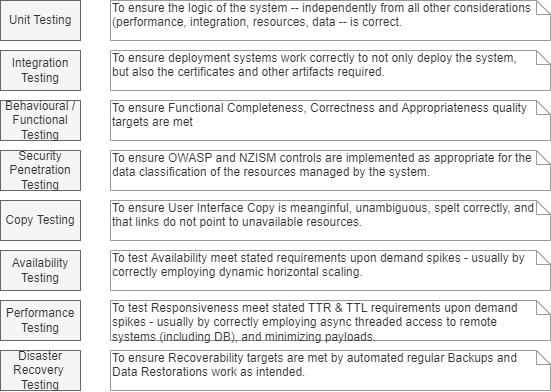

The diagram above was exported from draw.io. Its source (the exported page's mxGraphModel, read from the mxfile embedded in the PNG):
<mxGraphModel dx="782" dy="515" grid="1" gridSize="10" guides="1" tooltips="1" connect="1" arrows="1" fold="1" page="1" pageScale="1" pageWidth="827" pageHeight="1169" math="0" shadow="0">
  <root>
    <mxCell id="MHrPchpe5pD9uzdOe4e_-0" />
    <mxCell id="MHrPchpe5pD9uzdOe4e_-1" value="About" parent="MHrPchpe5pD9uzdOe4e_-0" />
    <mxCell id="XQVo9xtHHpdXn1KIrFOA-13" value="Boxes" parent="MHrPchpe5pD9uzdOe4e_-0" />
    <mxCell id="6oV5lopjNsyYedhPLHXI-2" value="Unit Testing" style="rounded=0;whiteSpace=wrap;html=1;strokeColor=#666666;strokeWidth=1;fillColor=#f5f5f5;fontSize=12;fontColor=#333333;align=center;" parent="XQVo9xtHHpdXn1KIrFOA-13" vertex="1">
      <mxGeometry x="120" y="230" width="80" height="40" as="geometry" />
    </mxCell>
    <mxCell id="6oV5lopjNsyYedhPLHXI-3" value="Behavioural / Functional Testing" style="rounded=0;whiteSpace=wrap;html=1;strokeColor=#666666;strokeWidth=1;fillColor=#f5f5f5;fontSize=12;fontColor=#333333;align=center;" parent="XQVo9xtHHpdXn1KIrFOA-13" vertex="1">
      <mxGeometry x="120" y="330" width="80" height="40" as="geometry" />
    </mxCell>
    <mxCell id="6oV5lopjNsyYedhPLHXI-4" value="Security Penetration Testing" style="rounded=0;whiteSpace=wrap;html=1;strokeColor=#666666;strokeWidth=1;fillColor=#f5f5f5;fontSize=12;fontColor=#333333;align=center;" parent="XQVo9xtHHpdXn1KIrFOA-13" vertex="1">
      <mxGeometry x="120" y="380" width="80" height="40" as="geometry" />
    </mxCell>
    <mxCell id="6oV5lopjNsyYedhPLHXI-5" value="Performance Testing" style="rounded=0;whiteSpace=wrap;html=1;strokeColor=#666666;strokeWidth=1;fillColor=#f5f5f5;fontSize=12;fontColor=#333333;align=center;" parent="XQVo9xtHHpdXn1KIrFOA-13" vertex="1">
      <mxGeometry x="120" y="530" width="80" height="40" as="geometry" />
    </mxCell>
    <mxCell id="6oV5lopjNsyYedhPLHXI-6" value="Disaster Recovery &lt;br style=&quot;font-size: 12px;&quot;&gt;Testing" style="rounded=0;whiteSpace=wrap;html=1;strokeColor=#666666;strokeWidth=1;fillColor=#f5f5f5;fontSize=12;fontColor=#333333;align=center;" parent="XQVo9xtHHpdXn1KIrFOA-13" vertex="1">
      <mxGeometry x="120" y="580" width="80" height="40" as="geometry" />
    </mxCell>
    <mxCell id="XQVo9xtHHpdXn1KIrFOA-14" value="Copy Testing" style="rounded=0;whiteSpace=wrap;html=1;strokeColor=#666666;strokeWidth=1;fillColor=#f5f5f5;fontSize=12;fontColor=#333333;align=center;" parent="XQVo9xtHHpdXn1KIrFOA-13" vertex="1">
      <mxGeometry x="120" y="430" width="80" height="40" as="geometry" />
    </mxCell>
    <mxCell id="XQVo9xtHHpdXn1KIrFOA-15" value="Integration Testing" style="rounded=0;whiteSpace=wrap;html=1;strokeColor=#666666;strokeWidth=1;fillColor=#f5f5f5;fontSize=12;fontColor=#333333;align=center;" parent="XQVo9xtHHpdXn1KIrFOA-13" vertex="1">
      <mxGeometry x="120" y="280" width="80" height="40" as="geometry" />
    </mxCell>
    <mxCell id="XdS--ZP5lyxzAnsVvoPQ-1" value="Availability Testing" style="rounded=0;whiteSpace=wrap;html=1;strokeColor=#666666;strokeWidth=1;fillColor=#f5f5f5;fontSize=12;fontColor=#333333;align=center;" parent="XQVo9xtHHpdXn1KIrFOA-13" vertex="1">
      <mxGeometry x="120" y="480" width="80" height="40" as="geometry" />
    </mxCell>
    <mxCell id="XQVo9xtHHpdXn1KIrFOA-23" value="Notes" parent="MHrPchpe5pD9uzdOe4e_-0" />
    <mxCell id="XQVo9xtHHpdXn1KIrFOA-16" value="To test Responsiveness meet stated TTR &amp;amp; TTL requirements upon demand spikes - usually by correctly employing async threaded access to remote systems (including DB), and minimizing payloads." style="shape=note;whiteSpace=wrap;html=1;size=14;verticalAlign=top;align=left;spacingTop=-6;strokeWidth=1;fillColor=none;fontSize=12;strokeColor=#999999;fontColor=#333333;spacingRight=16;" parent="XQVo9xtHHpdXn1KIrFOA-23" vertex="1">
      <mxGeometry x="230" y="530" width="440" height="40" as="geometry" />
    </mxCell>
    <mxCell id="XQVo9xtHHpdXn1KIrFOA-17" value="To ensure Recoverability targets are met by automated regular Backups and Data Restorations work as intended." style="shape=note;whiteSpace=wrap;html=1;size=14;verticalAlign=top;align=left;spacingTop=-6;strokeWidth=1;fillColor=none;fontSize=12;strokeColor=#999999;fontColor=#333333;spacingRight=16;" parent="XQVo9xtHHpdXn1KIrFOA-23" vertex="1">
      <mxGeometry x="230" y="580" width="440" height="40" as="geometry" />
    </mxCell>
    <mxCell id="XQVo9xtHHpdXn1KIrFOA-18" value="To ensure User Interface Copy is meanginful, unambiguous, spelt correctly, and that links do not point to unavailable resources." style="shape=note;whiteSpace=wrap;html=1;size=14;verticalAlign=top;align=left;spacingTop=-6;strokeWidth=1;fillColor=none;fontSize=12;strokeColor=#999999;fontColor=#333333;spacingRight=16;" parent="XQVo9xtHHpdXn1KIrFOA-23" vertex="1">
      <mxGeometry x="230" y="430" width="440" height="40" as="geometry" />
    </mxCell>
    <mxCell id="XQVo9xtHHpdXn1KIrFOA-19" value="To ensure OWASP and NZISM controls are implemented as appropriate for the data classification of the resources managed by the system." style="shape=note;whiteSpace=wrap;html=1;size=14;verticalAlign=top;align=left;spacingTop=-6;strokeWidth=1;fillColor=none;fontSize=12;strokeColor=#999999;fontColor=#333333;spacingRight=16;" parent="XQVo9xtHHpdXn1KIrFOA-23" vertex="1">
      <mxGeometry x="230" y="380" width="440" height="40" as="geometry" />
    </mxCell>
    <mxCell id="XQVo9xtHHpdXn1KIrFOA-20" value="To ensure Functional Completeness, Correctness and Appropriateness quality targets are met" style="shape=note;whiteSpace=wrap;html=1;size=14;verticalAlign=top;align=left;spacingTop=-6;strokeWidth=1;fillColor=none;fontSize=12;strokeColor=#999999;fontColor=#333333;spacingRight=16;" parent="XQVo9xtHHpdXn1KIrFOA-23" vertex="1">
      <mxGeometry x="230" y="330" width="440" height="40" as="geometry" />
    </mxCell>
    <mxCell id="XQVo9xtHHpdXn1KIrFOA-21" value="To ensure deployment systems work correctly to not only deploy the system, but also the certificates and other artifacts required." style="shape=note;whiteSpace=wrap;html=1;size=14;verticalAlign=top;align=left;spacingTop=-6;strokeWidth=1;fillColor=none;fontSize=12;strokeColor=#999999;fontColor=#333333;spacingRight=16;" parent="XQVo9xtHHpdXn1KIrFOA-23" vertex="1">
      <mxGeometry x="230" y="280" width="440" height="40" as="geometry" />
    </mxCell>
    <mxCell id="XQVo9xtHHpdXn1KIrFOA-22" value="To ensure the logic of the system -- independently from all other considerations (performance, integration, resources, data -- is correct." style="shape=note;whiteSpace=wrap;html=1;size=14;verticalAlign=top;align=left;spacingTop=-6;strokeWidth=1;fillColor=none;fontSize=12;strokeColor=#999999;fontColor=#333333;spacingRight=16;" parent="XQVo9xtHHpdXn1KIrFOA-23" vertex="1">
      <mxGeometry x="230" y="230" width="440" height="40" as="geometry" />
    </mxCell>
    <mxCell id="XdS--ZP5lyxzAnsVvoPQ-0" value="To test Availability meet stated requirements upon demand spikes - usually by correctly employing dynamic horizontal scaling." style="shape=note;whiteSpace=wrap;html=1;size=14;verticalAlign=top;align=left;spacingTop=-6;strokeWidth=1;fillColor=none;fontSize=12;strokeColor=#999999;fontColor=#333333;spacingRight=16;" parent="XQVo9xtHHpdXn1KIrFOA-23" vertex="1">
      <mxGeometry x="230" y="480" width="440" height="40" as="geometry" />
    </mxCell>
  </root>
</mxGraphModel>